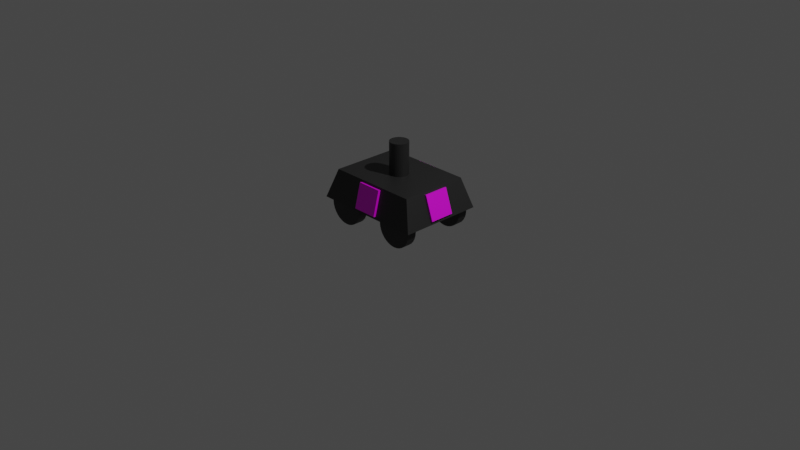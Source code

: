 # Source: blue_standard.blend  (saved by Blender 2.93.20; exported with 4.5.12 LTS)
import bpy
from mathutils import Matrix  # noqa: F401  (used for matrix-valued properties, if any)

bpy.ops.wm.read_factory_settings(use_empty=True)
scene = bpy.context.scene
scene.name = 'Scene'

# ---- collections
col_collection = bpy.data.collections.new('Collection'); scene.collection.children.link(col_collection)

# ---- images (referenced by path relative to the original .blend; pixels are not part of the script)
import os
ASSET_DIR = os.environ.get("B2B_ASSET_DIR", "")  # directory of the original .blend (textures are referenced by path, not embedded)
HERE = os.path.dirname(os.path.abspath(__file__))  # packed textures are extracted next to this script under _unpacked/

def load_image(name, relpath, width, height, colorspace="sRGB"):
    """Load a texture the original file referenced (path relative to the .blend, or extracted next to this script)."""
    p = next((c for c in (os.path.join(HERE, relpath), os.path.join(ASSET_DIR, relpath)) if relpath and os.path.exists(c)), "")
    if p:
        img = bpy.data.images.load(p, check_existing=True)
        img.name = name
    else:  # same state as the original file: an image datablock whose file is absent (Cycles renders it pink)
        img = bpy.data.images.new(name, width, height)
        img.source = "FILE"
        img.filepath = "//" + (relpath or name)
    img.colorspace_settings.name = colorspace
    return img
img_plate_blue_png = load_image('plate_blue.png', 'plate_blue.png', 1024, 1024, 'sRGB')

# ---- materials (node trees are filled in below, after node groups)
mat_gray = bpy.data.materials.new('Gray')
mat_gray.use_transparent_shadow = False
mat_number = bpy.data.materials.new('number')
mat_number.use_transparent_shadow = False
mat_number_001 = bpy.data.materials.new('number.001')
mat_number_001.use_transparent_shadow = False
mat_number_002 = bpy.data.materials.new('number.002')
mat_number_002.use_transparent_shadow = False
mat_number_003 = bpy.data.materials.new('number.003')
mat_number_003.use_transparent_shadow = False

# ---- material node trees
mat_gray.use_nodes = True; mat_gray.node_tree.nodes.clear()
_N = mat_gray.node_tree.nodes; _L = mat_gray.node_tree.links
n0 = _N.new('ShaderNodeBsdfPrincipled'); n0.name = 'Principled BSDF'; n0.location = (10, 300)
n0.distribution = 'GGX'
n0.subsurface_method = 'BURLEY'
n0.inputs[0].default_value = (0.018, 0.018, 0.018, 1.0)
n0.inputs[3].default_value = 1.45
n0.inputs[27].default_value = (0.0, 0.0, 0.0, 1.0)
n0.inputs[28].default_value = 1.0
n1 = _N.new('ShaderNodeOutputMaterial'); n1.name = 'Material Output'; n1.location = (300, 300)
_L.new(n0.outputs[0], n1.inputs[0])
n1.is_active_output = True
mat_number.use_nodes = True; mat_number.node_tree.nodes.clear()
_N = mat_number.node_tree.nodes; _L = mat_number.node_tree.links
n0 = _N.new('ShaderNodeOutputMaterial'); n0.name = 'Material Output'; n0.location = (300, 300)
n1 = _N.new('ShaderNodeBsdfPrincipled'); n1.name = 'Principled BSDF'; n1.location = (10, 300)
n1.distribution = 'GGX'
n1.subsurface_method = 'BURLEY'
n1.inputs[3].default_value = 1.45
n1.inputs[27].default_value = (0.0, 0.0, 0.0, 1.0)
n1.inputs[28].default_value = 1.0
n2 = _N.new('ShaderNodeTexImage'); n2.name = 'Image Texture'; n2.location = (-280, 280)
n2.image = img_plate_blue_png
_L.new(n1.outputs[0], n0.inputs[0])
_L.new(n2.outputs[0], n1.inputs[0])
n0.is_active_output = True
mat_number_001.use_nodes = True; mat_number_001.node_tree.nodes.clear()
_N = mat_number_001.node_tree.nodes; _L = mat_number_001.node_tree.links
n0 = _N.new('ShaderNodeOutputMaterial'); n0.name = 'Material Output'; n0.location = (300, 300)
n1 = _N.new('ShaderNodeBsdfPrincipled'); n1.name = 'Principled BSDF'; n1.location = (10, 300)
n1.distribution = 'GGX'
n1.subsurface_method = 'BURLEY'
n1.inputs[3].default_value = 1.45
n1.inputs[27].default_value = (0.0, 0.0, 0.0, 1.0)
n1.inputs[28].default_value = 1.0
n2 = _N.new('ShaderNodeTexImage'); n2.name = 'Image Texture'; n2.location = (-280, 280)
n2.image = img_plate_blue_png
_L.new(n1.outputs[0], n0.inputs[0])
_L.new(n2.outputs[0], n1.inputs[0])
n0.is_active_output = True
mat_number_002.use_nodes = True; mat_number_002.node_tree.nodes.clear()
_N = mat_number_002.node_tree.nodes; _L = mat_number_002.node_tree.links
n0 = _N.new('ShaderNodeOutputMaterial'); n0.name = 'Material Output'; n0.location = (300, 300)
n1 = _N.new('ShaderNodeBsdfPrincipled'); n1.name = 'Principled BSDF'; n1.location = (10, 300)
n1.distribution = 'GGX'
n1.subsurface_method = 'BURLEY'
n1.inputs[3].default_value = 1.45
n1.inputs[27].default_value = (0.0, 0.0, 0.0, 1.0)
n1.inputs[28].default_value = 1.0
n2 = _N.new('ShaderNodeTexImage'); n2.name = 'Image Texture'; n2.location = (-280, 280)
n2.image = img_plate_blue_png
_L.new(n1.outputs[0], n0.inputs[0])
_L.new(n2.outputs[0], n1.inputs[0])
n0.is_active_output = True
mat_number_003.use_nodes = True; mat_number_003.node_tree.nodes.clear()
_N = mat_number_003.node_tree.nodes; _L = mat_number_003.node_tree.links
n0 = _N.new('ShaderNodeOutputMaterial'); n0.name = 'Material Output'; n0.location = (300, 300)
n1 = _N.new('ShaderNodeBsdfPrincipled'); n1.name = 'Principled BSDF'; n1.location = (10, 300)
n1.distribution = 'GGX'
n1.subsurface_method = 'BURLEY'
n1.inputs[3].default_value = 1.45
n1.inputs[27].default_value = (0.0, 0.0, 0.0, 1.0)
n1.inputs[28].default_value = 1.0
n2 = _N.new('ShaderNodeTexImage'); n2.name = 'Image Texture'; n2.location = (-280, 280)
n2.image = img_plate_blue_png
_L.new(n1.outputs[0], n0.inputs[0])
_L.new(n2.outputs[0], n1.inputs[0])
n0.is_active_output = True

# ---- world
world_world = bpy.data.worlds.new('World'); scene.world = world_world
world_world.use_nodes = True; world_world.node_tree.nodes.clear()
_N = world_world.node_tree.nodes; _L = world_world.node_tree.links
n0 = _N.new('ShaderNodeOutputWorld'); n0.name = 'World Output'; n0.location = (300, 300)
n1 = _N.new('ShaderNodeBackground'); n1.name = 'Background'; n1.location = (10, 300)
n1.inputs[0].default_value = (0.05088, 0.05088, 0.05088, 1.0)
_L.new(n1.outputs[0], n0.inputs[0])
n0.is_active_output = True
world_world.color = (0.05088, 0.05088, 0.05088)
world_world.use_sun_shadow = False
world_world.sun_shadow_jitter_overblur = 0.0

# ---- cameras
cam_camera = bpy.data.cameras.new('Camera')
cam_camera.clip_end = 100.0
cam_camera.ortho_scale = 7.314

# ---- lights
light_light = bpy.data.lights.new('Light', 'POINT')
light_light.transmission_factor = 0.0
light_light.energy = 1000.0
light_light.shadow_soft_size = 0.1
light_light.shadow_maximum_resolution = 0.006
light_light.use_absolute_resolution = True

# ---- meshes
me_cube_001 = bpy.data.meshes.new('Cube.001')
me_cube_001.from_pydata([(-1.0, -1.0, -1.0), (-0.8205, -0.8205, -0.3187), (-1.0, 1.0, -1.0), (-0.8205, 0.8205, -0.3187), (1.0, -1.0, -1.0), (0.8205, -0.8205, -0.3187), (1.0, 1.0, -1.0), (0.8205, 0.8205, -0.3187)], [], [(0, 1, 3, 2), (2, 3, 7, 6), (6, 7, 5, 4), (4, 5, 1, 0), (2, 6, 4, 0), (7, 3, 1, 5)])
_uv = me_cube_001.uv_layers.new(name='UVMap')
_uv.uv.foreach_set('vector', [0.375, 0.0, 0.625, 0.0, 0.625, 0.25, 0.375, 0.25, 0.375, 0.25, 0.625, 0.25, 0.625, 0.5, 0.375, 0.5, 0.375, 0.5, 0.625, 0.5, 0.625, 0.75, 0.375, 0.75, 0.375, 0.75, 0.625, 0.75, 0.625, 1.0, 0.375, 1.0, 0.125, 0.5, 0.375, 0.5, 0.375, 0.75, 0.125, 0.75, 0.625, 0.5, 0.875, 0.5, 0.875, 0.75, 0.625, 0.75])
me_cube_001.materials.append(mat_gray)
me_cube_001.use_remesh_fix_poles = True
me_cube_001.use_remesh_preserve_attributes = False
me_cube_001.use_mirror_vertex_groups = False
me_cube_001.update()
me_cylinder_001 = bpy.data.meshes.new('Cylinder.001')
me_cylinder_001.from_pydata([(0.0, 1.0, -1.0), (0.0, 1.0, 1.0), (0.1951, 0.9808, -1.0), (0.1951, 0.9808, 1.0), (0.3827, 0.9239, -1.0), (0.3827, 0.9239, 1.0), (0.5556, 0.8315, -1.0), (0.5556, 0.8315, 1.0), (0.7071, 0.7071, -1.0), (0.7071, 0.7071, 1.0), (0.8315, 0.5556, -1.0), (0.8315, 0.5556, 1.0), (0.9239, 0.3827, -1.0), (0.9239, 0.3827, 1.0), (0.9808, 0.1951, -1.0), (0.9808, 0.1951, 1.0), (1.0, 7.55e-08, -1.0), (1.0, 7.55e-08, 1.0), (0.9808, -0.1951, -1.0), (0.9808, -0.1951, 1.0), (0.9239, -0.3827, -1.0), (0.9239, -0.3827, 1.0), (0.8315, -0.5556, -1.0), (0.8315, -0.5556, 1.0), (0.7071, -0.7071, -1.0), (0.7071, -0.7071, 1.0), (0.5556, -0.8315, -1.0), (0.5556, -0.8315, 1.0), (0.3827, -0.9239, -1.0), (0.3827, -0.9239, 1.0), (0.1951, -0.9808, -1.0), (0.1951, -0.9808, 1.0), (-3.258e-07, -1.0, -1.0), (-3.258e-07, -1.0, 1.0), (-0.1951, -0.9808, -1.0), (-0.1951, -0.9808, 1.0), (-0.3827, -0.9239, -1.0), (-0.3827, -0.9239, 1.0), (-0.5556, -0.8315, -1.0), (-0.5556, -0.8315, 1.0), (-0.7071, -0.7071, -1.0), (-0.7071, -0.7071, 1.0), (-0.8315, -0.5556, -1.0), (-0.8315, -0.5556, 1.0), (-0.9239, -0.3827, -1.0), (-0.9239, -0.3827, 1.0), (-0.9808, -0.1951, -1.0), (-0.9808, -0.1951, 1.0), (-1.0, 9.656e-07, -1.0), (-1.0, 9.656e-07, 1.0), (-0.9808, 0.1951, -1.0), (-0.9808, 0.1951, 1.0), (-0.9239, 0.3827, -1.0), (-0.9239, 0.3827, 1.0), (-0.8315, 0.5556, -1.0), (-0.8315, 0.5556, 1.0), (-0.7071, 0.7071, -1.0), (-0.7071, 0.7071, 1.0), (-0.5556, 0.8315, -1.0), (-0.5556, 0.8315, 1.0), (-0.3827, 0.9239, -1.0), (-0.3827, 0.9239, 1.0), (-0.1951, 0.9808, -1.0), (-0.1951, 0.9808, 1.0)], [], [(0, 1, 3, 2), (2, 3, 5, 4), (4, 5, 7, 6), (6, 7, 9, 8), (8, 9, 11, 10), (10, 11, 13, 12), (12, 13, 15, 14), (14, 15, 17, 16), (16, 17, 19, 18), (18, 19, 21, 20), (20, 21, 23, 22), (22, 23, 25, 24), (24, 25, 27, 26), (26, 27, 29, 28), (28, 29, 31, 30), (30, 31, 33, 32), (32, 33, 35, 34), (34, 35, 37, 36), (36, 37, 39, 38), (38, 39, 41, 40), (40, 41, 43, 42), (42, 43, 45, 44), (44, 45, 47, 46), (46, 47, 49, 48), (48, 49, 51, 50), (50, 51, 53, 52), (52, 53, 55, 54), (54, 55, 57, 56), (56, 57, 59, 58), (58, 59, 61, 60), (3, 1, 63, 61, 59, 57, 55, 53, 51, 49, 47, 45, 43, 41, 39, 37, 35, 33, 31, 29, 27, 25, 23, 21, 19, 17, 15, 13, 11, 9, 7, 5), (60, 61, 63, 62), (62, 63, 1, 0), (0, 2, 4, 6, 8, 10, 12, 14, 16, 18, 20, 22, 24, 26, 28, 30, 32, 34, 36, 38, 40, 42, 44, 46, 48, 50, 52, 54, 56, 58, 60, 62)])
_uv = me_cylinder_001.uv_layers.new(name='UVMap')
_uv.uv.foreach_set('vector', [1.0, 0.5, 1.0, 1.0, 0.9688, 1.0, 0.9688, 0.5, 0.9688, 0.5, 0.9688, 1.0, 0.9375, 1.0, 0.9375, 0.5, 0.9375, 0.5, 0.9375, 1.0, 0.9062, 1.0, 0.9062, 0.5, 0.9062, 0.5, 0.9062, 1.0, 0.875, 1.0, 0.875, 0.5, 0.875, 0.5, 0.875, 1.0, 0.8438, 1.0, 0.8438, 0.5, 0.8438, 0.5, 0.8438, 1.0, 0.8125, 1.0, 0.8125, 0.5, 0.8125, 0.5, 0.8125, 1.0, 0.7812, 1.0, 0.7812, 0.5, 0.7812, 0.5, 0.7812, 1.0, 0.75, 1.0, 0.75, 0.5, 0.75, 0.5, 0.75, 1.0, 0.7188, 1.0, 0.7188, 0.5, 0.7188, 0.5, 0.7188, 1.0, 0.6875, 1.0, 0.6875, 0.5, 0.6875, 0.5, 0.6875, 1.0, 0.6562, 1.0, 0.6562, 0.5, 0.6562, 0.5, 0.6562, 1.0, 0.625, 1.0, 0.625, 0.5, 0.625, 0.5, 0.625, 1.0, 0.5938, 1.0, 0.5938, 0.5, 0.5938, 0.5, 0.5938, 1.0, 0.5625, 1.0, 0.5625, 0.5, 0.5625, 0.5, 0.5625, 1.0, 0.5312, 1.0, 0.5312, 0.5, 0.5312, 0.5, 0.5312, 1.0, 0.5, 1.0, 0.5, 0.5, 0.5, 0.5, 0.5, 1.0, 0.4688, 1.0, 0.4688, 0.5, 0.4688, 0.5, 0.4688, 1.0, 0.4375, 1.0, 0.4375, 0.5, 0.4375, 0.5, 0.4375, 1.0, 0.4062, 1.0, 0.4062, 0.5, 0.4062, 0.5, 0.4062, 1.0, 0.375, 1.0, 0.375, 0.5, 0.375, 0.5, 0.375, 1.0, 0.3438, 1.0, 0.3438, 0.5, 0.3438, 0.5, 0.3438, 1.0, 0.3125, 1.0, 0.3125, 0.5, 0.3125, 0.5, 0.3125, 1.0, 0.2812, 1.0, 0.2812, 0.5, 0.2812, 0.5, 0.2812, 1.0, 0.25, 1.0, 0.25, 0.5, 0.25, 0.5, 0.25, 1.0, 0.2188, 1.0, 0.2188, 0.5, 0.2188, 0.5, 0.2188, 1.0, 0.1875, 1.0, 0.1875, 0.5, 0.1875, 0.5, 0.1875, 1.0, 0.1562, 1.0, 0.1562, 0.5, 0.1562, 0.5, 0.1562, 1.0, 0.125, 1.0, 0.125, 0.5, 0.125, 0.5, 0.125, 1.0, 0.09375, 1.0, 0.09375, 0.5, 0.09375, 0.5, 0.09375, 1.0, 0.0625, 1.0, 0.0625, 0.5, 0.2968, 0.4854, 0.25, 0.49, 0.2032, 0.4854, 0.1582, 0.4717, 0.1167, 0.4496, 0.08029, 0.4197, 0.05045, 0.3833, 0.02827, 0.3418, 0.01461, 0.2968, 0.01, 0.25, 0.01461, 0.2032, 0.02827, 0.1582, 0.05045, 0.1167, 0.08029, 0.08029, 0.1167, 0.05045, 0.1582, 0.02827, 0.2032, 0.01461, 0.25, 0.01, 0.2968, 0.01461, 0.3418, 0.02827, 0.3833, 0.05045, 0.4197, 0.08029, 0.4496, 0.1167, 0.4717, 0.1582, 0.4854, 0.2032, 0.49, 0.25, 0.4854, 0.2968, 0.4717, 0.3418, 0.4496, 0.3833, 0.4197, 0.4197, 0.3833, 0.4496, 0.3418, 0.4717, 0.0625, 0.5, 0.0625, 1.0, 0.03125, 1.0, 0.03125, 0.5, 0.03125, 0.5, 0.03125, 1.0, 0.0, 1.0, 0.0, 0.5, 0.75, 0.49, 0.7968, 0.4854, 0.8418, 0.4717, 0.8833, 0.4496, 0.9197, 0.4197, 0.9496, 0.3833, 0.9717, 0.3418, 0.9854, 0.2968, 0.99, 0.25, 0.9854, 0.2032, 0.9717, 0.1582, 0.9496, 0.1167, 0.9197, 0.08029, 0.8833, 0.05045, 0.8418, 0.02827, 0.7968, 0.01461, 0.75, 0.01, 0.7032, 0.01461, 0.6582, 0.02827, 0.6167, 0.05045, 0.5803, 0.08029, 0.5504, 0.1167, 0.5283, 0.1582, 0.5146, 0.2032, 0.51, 0.25, 0.5146, 0.2968, 0.5283, 0.3418, 0.5504, 0.3833, 0.5803, 0.4197, 0.6167, 0.4496, 0.6582, 0.4717, 0.7032, 0.4854])
me_cylinder_001.materials.append(mat_gray)
me_cylinder_001.use_remesh_fix_poles = True
me_cylinder_001.use_remesh_preserve_attributes = False
me_cylinder_001.use_mirror_vertex_groups = False
me_cylinder_001.update()
me_cylinder_002 = bpy.data.meshes.new('Cylinder.002')
me_cylinder_002.from_pydata([(0.0, 1.0, -1.0), (0.0, 1.0, 1.0), (0.1951, 0.9808, -1.0), (0.1951, 0.9808, 1.0), (0.3827, 0.9239, -1.0), (0.3827, 0.9239, 1.0), (0.5556, 0.8315, -1.0), (0.5556, 0.8315, 1.0), (0.7071, 0.7071, -1.0), (0.7071, 0.7071, 1.0), (0.8315, 0.5556, -1.0), (0.8315, 0.5556, 1.0), (0.9239, 0.3827, -1.0), (0.9239, 0.3827, 1.0), (0.9808, 0.1951, -1.0), (0.9808, 0.1951, 1.0), (1.0, 7.55e-08, -1.0), (1.0, 7.55e-08, 1.0), (0.9808, -0.1951, -1.0), (0.9808, -0.1951, 1.0), (0.9239, -0.3827, -1.0), (0.9239, -0.3827, 1.0), (0.8315, -0.5556, -1.0), (0.8315, -0.5556, 1.0), (0.7071, -0.7071, -1.0), (0.7071, -0.7071, 1.0), (0.5556, -0.8315, -1.0), (0.5556, -0.8315, 1.0), (0.3827, -0.9239, -1.0), (0.3827, -0.9239, 1.0), (0.1951, -0.9808, -1.0), (0.1951, -0.9808, 1.0), (-3.258e-07, -1.0, -1.0), (-3.258e-07, -1.0, 1.0), (-0.1951, -0.9808, -1.0), (-0.1951, -0.9808, 1.0), (-0.3827, -0.9239, -1.0), (-0.3827, -0.9239, 1.0), (-0.5556, -0.8315, -1.0), (-0.5556, -0.8315, 1.0), (-0.7071, -0.7071, -1.0), (-0.7071, -0.7071, 1.0), (-0.8315, -0.5556, -1.0), (-0.8315, -0.5556, 1.0), (-0.9239, -0.3827, -1.0), (-0.9239, -0.3827, 1.0), (-0.9808, -0.1951, -1.0), (-0.9808, -0.1951, 1.0), (-1.0, 9.656e-07, -1.0), (-1.0, 9.656e-07, 1.0), (-0.9808, 0.1951, -1.0), (-0.9808, 0.1951, 1.0), (-0.9239, 0.3827, -1.0), (-0.9239, 0.3827, 1.0), (-0.8315, 0.5556, -1.0), (-0.8315, 0.5556, 1.0), (-0.7071, 0.7071, -1.0), (-0.7071, 0.7071, 1.0), (-0.5556, 0.8315, -1.0), (-0.5556, 0.8315, 1.0), (-0.3827, 0.9239, -1.0), (-0.3827, 0.9239, 1.0), (-0.1951, 0.9808, -1.0), (-0.1951, 0.9808, 1.0)], [], [(0, 1, 3, 2), (2, 3, 5, 4), (4, 5, 7, 6), (6, 7, 9, 8), (8, 9, 11, 10), (10, 11, 13, 12), (12, 13, 15, 14), (14, 15, 17, 16), (16, 17, 19, 18), (18, 19, 21, 20), (20, 21, 23, 22), (22, 23, 25, 24), (24, 25, 27, 26), (26, 27, 29, 28), (28, 29, 31, 30), (30, 31, 33, 32), (32, 33, 35, 34), (34, 35, 37, 36), (36, 37, 39, 38), (38, 39, 41, 40), (40, 41, 43, 42), (42, 43, 45, 44), (44, 45, 47, 46), (46, 47, 49, 48), (48, 49, 51, 50), (50, 51, 53, 52), (52, 53, 55, 54), (54, 55, 57, 56), (56, 57, 59, 58), (58, 59, 61, 60), (3, 1, 63, 61, 59, 57, 55, 53, 51, 49, 47, 45, 43, 41, 39, 37, 35, 33, 31, 29, 27, 25, 23, 21, 19, 17, 15, 13, 11, 9, 7, 5), (60, 61, 63, 62), (62, 63, 1, 0), (0, 2, 4, 6, 8, 10, 12, 14, 16, 18, 20, 22, 24, 26, 28, 30, 32, 34, 36, 38, 40, 42, 44, 46, 48, 50, 52, 54, 56, 58, 60, 62)])
_uv = me_cylinder_002.uv_layers.new(name='UVMap')
_uv.uv.foreach_set('vector', [1.0, 0.5, 1.0, 1.0, 0.9688, 1.0, 0.9688, 0.5, 0.9688, 0.5, 0.9688, 1.0, 0.9375, 1.0, 0.9375, 0.5, 0.9375, 0.5, 0.9375, 1.0, 0.9062, 1.0, 0.9062, 0.5, 0.9062, 0.5, 0.9062, 1.0, 0.875, 1.0, 0.875, 0.5, 0.875, 0.5, 0.875, 1.0, 0.8438, 1.0, 0.8438, 0.5, 0.8438, 0.5, 0.8438, 1.0, 0.8125, 1.0, 0.8125, 0.5, 0.8125, 0.5, 0.8125, 1.0, 0.7812, 1.0, 0.7812, 0.5, 0.7812, 0.5, 0.7812, 1.0, 0.75, 1.0, 0.75, 0.5, 0.75, 0.5, 0.75, 1.0, 0.7188, 1.0, 0.7188, 0.5, 0.7188, 0.5, 0.7188, 1.0, 0.6875, 1.0, 0.6875, 0.5, 0.6875, 0.5, 0.6875, 1.0, 0.6562, 1.0, 0.6562, 0.5, 0.6562, 0.5, 0.6562, 1.0, 0.625, 1.0, 0.625, 0.5, 0.625, 0.5, 0.625, 1.0, 0.5938, 1.0, 0.5938, 0.5, 0.5938, 0.5, 0.5938, 1.0, 0.5625, 1.0, 0.5625, 0.5, 0.5625, 0.5, 0.5625, 1.0, 0.5312, 1.0, 0.5312, 0.5, 0.5312, 0.5, 0.5312, 1.0, 0.5, 1.0, 0.5, 0.5, 0.5, 0.5, 0.5, 1.0, 0.4688, 1.0, 0.4688, 0.5, 0.4688, 0.5, 0.4688, 1.0, 0.4375, 1.0, 0.4375, 0.5, 0.4375, 0.5, 0.4375, 1.0, 0.4062, 1.0, 0.4062, 0.5, 0.4062, 0.5, 0.4062, 1.0, 0.375, 1.0, 0.375, 0.5, 0.375, 0.5, 0.375, 1.0, 0.3438, 1.0, 0.3438, 0.5, 0.3438, 0.5, 0.3438, 1.0, 0.3125, 1.0, 0.3125, 0.5, 0.3125, 0.5, 0.3125, 1.0, 0.2812, 1.0, 0.2812, 0.5, 0.2812, 0.5, 0.2812, 1.0, 0.25, 1.0, 0.25, 0.5, 0.25, 0.5, 0.25, 1.0, 0.2188, 1.0, 0.2188, 0.5, 0.2188, 0.5, 0.2188, 1.0, 0.1875, 1.0, 0.1875, 0.5, 0.1875, 0.5, 0.1875, 1.0, 0.1562, 1.0, 0.1562, 0.5, 0.1562, 0.5, 0.1562, 1.0, 0.125, 1.0, 0.125, 0.5, 0.125, 0.5, 0.125, 1.0, 0.09375, 1.0, 0.09375, 0.5, 0.09375, 0.5, 0.09375, 1.0, 0.0625, 1.0, 0.0625, 0.5, 0.2968, 0.4854, 0.25, 0.49, 0.2032, 0.4854, 0.1582, 0.4717, 0.1167, 0.4496, 0.08029, 0.4197, 0.05045, 0.3833, 0.02827, 0.3418, 0.01461, 0.2968, 0.01, 0.25, 0.01461, 0.2032, 0.02827, 0.1582, 0.05045, 0.1167, 0.08029, 0.08029, 0.1167, 0.05045, 0.1582, 0.02827, 0.2032, 0.01461, 0.25, 0.01, 0.2968, 0.01461, 0.3418, 0.02827, 0.3833, 0.05045, 0.4197, 0.08029, 0.4496, 0.1167, 0.4717, 0.1582, 0.4854, 0.2032, 0.49, 0.25, 0.4854, 0.2968, 0.4717, 0.3418, 0.4496, 0.3833, 0.4197, 0.4197, 0.3833, 0.4496, 0.3418, 0.4717, 0.0625, 0.5, 0.0625, 1.0, 0.03125, 1.0, 0.03125, 0.5, 0.03125, 0.5, 0.03125, 1.0, 0.0, 1.0, 0.0, 0.5, 0.75, 0.49, 0.7968, 0.4854, 0.8418, 0.4717, 0.8833, 0.4496, 0.9197, 0.4197, 0.9496, 0.3833, 0.9717, 0.3418, 0.9854, 0.2968, 0.99, 0.25, 0.9854, 0.2032, 0.9717, 0.1582, 0.9496, 0.1167, 0.9197, 0.08029, 0.8833, 0.05045, 0.8418, 0.02827, 0.7968, 0.01461, 0.75, 0.01, 0.7032, 0.01461, 0.6582, 0.02827, 0.6167, 0.05045, 0.5803, 0.08029, 0.5504, 0.1167, 0.5283, 0.1582, 0.5146, 0.2032, 0.51, 0.25, 0.5146, 0.2968, 0.5283, 0.3418, 0.5504, 0.3833, 0.5803, 0.4197, 0.6167, 0.4496, 0.6582, 0.4717, 0.7032, 0.4854])
me_cylinder_002.materials.append(mat_gray)
me_cylinder_002.use_remesh_fix_poles = True
me_cylinder_002.use_remesh_preserve_attributes = False
me_cylinder_002.use_mirror_vertex_groups = False
me_cylinder_002.update()
me_cylinder_004 = bpy.data.meshes.new('Cylinder.004')
me_cylinder_004.from_pydata([(0.0, 1.0, -1.0), (0.0, 1.0, 1.0), (0.1951, 0.9808, -1.0), (0.1951, 0.9808, 1.0), (0.3827, 0.9239, -1.0), (0.3827, 0.9239, 1.0), (0.5556, 0.8315, -1.0), (0.5556, 0.8315, 1.0), (0.7071, 0.7071, -1.0), (0.7071, 0.7071, 1.0), (0.8315, 0.5556, -1.0), (0.8315, 0.5556, 1.0), (0.9239, 0.3827, -1.0), (0.9239, 0.3827, 1.0), (0.9808, 0.1951, -1.0), (0.9808, 0.1951, 1.0), (1.0, 7.55e-08, -1.0), (1.0, 7.55e-08, 1.0), (0.9808, -0.1951, -1.0), (0.9808, -0.1951, 1.0), (0.9239, -0.3827, -1.0), (0.9239, -0.3827, 1.0), (0.8315, -0.5556, -1.0), (0.8315, -0.5556, 1.0), (0.7071, -0.7071, -1.0), (0.7071, -0.7071, 1.0), (0.5556, -0.8315, -1.0), (0.5556, -0.8315, 1.0), (0.3827, -0.9239, -1.0), (0.3827, -0.9239, 1.0), (0.1951, -0.9808, -1.0), (0.1951, -0.9808, 1.0), (-3.258e-07, -1.0, -1.0), (-3.258e-07, -1.0, 1.0), (-0.1951, -0.9808, -1.0), (-0.1951, -0.9808, 1.0), (-0.3827, -0.9239, -1.0), (-0.3827, -0.9239, 1.0), (-0.5556, -0.8315, -1.0), (-0.5556, -0.8315, 1.0), (-0.7071, -0.7071, -1.0), (-0.7071, -0.7071, 1.0), (-0.8315, -0.5556, -1.0), (-0.8315, -0.5556, 1.0), (-0.9239, -0.3827, -1.0), (-0.9239, -0.3827, 1.0), (-0.9808, -0.1951, -1.0), (-0.9808, -0.1951, 1.0), (-1.0, 9.656e-07, -1.0), (-1.0, 9.656e-07, 1.0), (-0.9808, 0.1951, -1.0), (-0.9808, 0.1951, 1.0), (-0.9239, 0.3827, -1.0), (-0.9239, 0.3827, 1.0), (-0.8315, 0.5556, -1.0), (-0.8315, 0.5556, 1.0), (-0.7071, 0.7071, -1.0), (-0.7071, 0.7071, 1.0), (-0.5556, 0.8315, -1.0), (-0.5556, 0.8315, 1.0), (-0.3827, 0.9239, -1.0), (-0.3827, 0.9239, 1.0), (-0.1951, 0.9808, -1.0), (-0.1951, 0.9808, 1.0)], [], [(0, 1, 3, 2), (2, 3, 5, 4), (4, 5, 7, 6), (6, 7, 9, 8), (8, 9, 11, 10), (10, 11, 13, 12), (12, 13, 15, 14), (14, 15, 17, 16), (16, 17, 19, 18), (18, 19, 21, 20), (20, 21, 23, 22), (22, 23, 25, 24), (24, 25, 27, 26), (26, 27, 29, 28), (28, 29, 31, 30), (30, 31, 33, 32), (32, 33, 35, 34), (34, 35, 37, 36), (36, 37, 39, 38), (38, 39, 41, 40), (40, 41, 43, 42), (42, 43, 45, 44), (44, 45, 47, 46), (46, 47, 49, 48), (48, 49, 51, 50), (50, 51, 53, 52), (52, 53, 55, 54), (54, 55, 57, 56), (56, 57, 59, 58), (58, 59, 61, 60), (3, 1, 63, 61, 59, 57, 55, 53, 51, 49, 47, 45, 43, 41, 39, 37, 35, 33, 31, 29, 27, 25, 23, 21, 19, 17, 15, 13, 11, 9, 7, 5), (60, 61, 63, 62), (62, 63, 1, 0), (0, 2, 4, 6, 8, 10, 12, 14, 16, 18, 20, 22, 24, 26, 28, 30, 32, 34, 36, 38, 40, 42, 44, 46, 48, 50, 52, 54, 56, 58, 60, 62)])
_uv = me_cylinder_004.uv_layers.new(name='UVMap')
_uv.uv.foreach_set('vector', [1.0, 0.5, 1.0, 1.0, 0.9688, 1.0, 0.9688, 0.5, 0.9688, 0.5, 0.9688, 1.0, 0.9375, 1.0, 0.9375, 0.5, 0.9375, 0.5, 0.9375, 1.0, 0.9062, 1.0, 0.9062, 0.5, 0.9062, 0.5, 0.9062, 1.0, 0.875, 1.0, 0.875, 0.5, 0.875, 0.5, 0.875, 1.0, 0.8438, 1.0, 0.8438, 0.5, 0.8438, 0.5, 0.8438, 1.0, 0.8125, 1.0, 0.8125, 0.5, 0.8125, 0.5, 0.8125, 1.0, 0.7812, 1.0, 0.7812, 0.5, 0.7812, 0.5, 0.7812, 1.0, 0.75, 1.0, 0.75, 0.5, 0.75, 0.5, 0.75, 1.0, 0.7188, 1.0, 0.7188, 0.5, 0.7188, 0.5, 0.7188, 1.0, 0.6875, 1.0, 0.6875, 0.5, 0.6875, 0.5, 0.6875, 1.0, 0.6562, 1.0, 0.6562, 0.5, 0.6562, 0.5, 0.6562, 1.0, 0.625, 1.0, 0.625, 0.5, 0.625, 0.5, 0.625, 1.0, 0.5938, 1.0, 0.5938, 0.5, 0.5938, 0.5, 0.5938, 1.0, 0.5625, 1.0, 0.5625, 0.5, 0.5625, 0.5, 0.5625, 1.0, 0.5312, 1.0, 0.5312, 0.5, 0.5312, 0.5, 0.5312, 1.0, 0.5, 1.0, 0.5, 0.5, 0.5, 0.5, 0.5, 1.0, 0.4688, 1.0, 0.4688, 0.5, 0.4688, 0.5, 0.4688, 1.0, 0.4375, 1.0, 0.4375, 0.5, 0.4375, 0.5, 0.4375, 1.0, 0.4062, 1.0, 0.4062, 0.5, 0.4062, 0.5, 0.4062, 1.0, 0.375, 1.0, 0.375, 0.5, 0.375, 0.5, 0.375, 1.0, 0.3438, 1.0, 0.3438, 0.5, 0.3438, 0.5, 0.3438, 1.0, 0.3125, 1.0, 0.3125, 0.5, 0.3125, 0.5, 0.3125, 1.0, 0.2812, 1.0, 0.2812, 0.5, 0.2812, 0.5, 0.2812, 1.0, 0.25, 1.0, 0.25, 0.5, 0.25, 0.5, 0.25, 1.0, 0.2188, 1.0, 0.2188, 0.5, 0.2188, 0.5, 0.2188, 1.0, 0.1875, 1.0, 0.1875, 0.5, 0.1875, 0.5, 0.1875, 1.0, 0.1562, 1.0, 0.1562, 0.5, 0.1562, 0.5, 0.1562, 1.0, 0.125, 1.0, 0.125, 0.5, 0.125, 0.5, 0.125, 1.0, 0.09375, 1.0, 0.09375, 0.5, 0.09375, 0.5, 0.09375, 1.0, 0.0625, 1.0, 0.0625, 0.5, 0.2968, 0.4854, 0.25, 0.49, 0.2032, 0.4854, 0.1582, 0.4717, 0.1167, 0.4496, 0.08029, 0.4197, 0.05045, 0.3833, 0.02827, 0.3418, 0.01461, 0.2968, 0.01, 0.25, 0.01461, 0.2032, 0.02827, 0.1582, 0.05045, 0.1167, 0.08029, 0.08029, 0.1167, 0.05045, 0.1582, 0.02827, 0.2032, 0.01461, 0.25, 0.01, 0.2968, 0.01461, 0.3418, 0.02827, 0.3833, 0.05045, 0.4197, 0.08029, 0.4496, 0.1167, 0.4717, 0.1582, 0.4854, 0.2032, 0.49, 0.25, 0.4854, 0.2968, 0.4717, 0.3418, 0.4496, 0.3833, 0.4197, 0.4197, 0.3833, 0.4496, 0.3418, 0.4717, 0.0625, 0.5, 0.0625, 1.0, 0.03125, 1.0, 0.03125, 0.5, 0.03125, 0.5, 0.03125, 1.0, 0.0, 1.0, 0.0, 0.5, 0.75, 0.49, 0.7968, 0.4854, 0.8418, 0.4717, 0.8833, 0.4496, 0.9197, 0.4197, 0.9496, 0.3833, 0.9717, 0.3418, 0.9854, 0.2968, 0.99, 0.25, 0.9854, 0.2032, 0.9717, 0.1582, 0.9496, 0.1167, 0.9197, 0.08029, 0.8833, 0.05045, 0.8418, 0.02827, 0.7968, 0.01461, 0.75, 0.01, 0.7032, 0.01461, 0.6582, 0.02827, 0.6167, 0.05045, 0.5803, 0.08029, 0.5504, 0.1167, 0.5283, 0.1582, 0.5146, 0.2032, 0.51, 0.25, 0.5146, 0.2968, 0.5283, 0.3418, 0.5504, 0.3833, 0.5803, 0.4197, 0.6167, 0.4496, 0.6582, 0.4717, 0.7032, 0.4854])
me_cylinder_004.materials.append(mat_gray)
me_cylinder_004.use_remesh_fix_poles = True
me_cylinder_004.use_remesh_preserve_attributes = False
me_cylinder_004.use_mirror_vertex_groups = False
me_cylinder_004.update()
me_cylinder_003 = bpy.data.meshes.new('Cylinder.003')
me_cylinder_003.from_pydata([(0.0, 1.0, -1.0), (0.0, 1.0, 1.0), (0.1951, 0.9808, -1.0), (0.1951, 0.9808, 1.0), (0.3827, 0.9239, -1.0), (0.3827, 0.9239, 1.0), (0.5556, 0.8315, -1.0), (0.5556, 0.8315, 1.0), (0.7071, 0.7071, -1.0), (0.7071, 0.7071, 1.0), (0.8315, 0.5556, -1.0), (0.8315, 0.5556, 1.0), (0.9239, 0.3827, -1.0), (0.9239, 0.3827, 1.0), (0.9808, 0.1951, -1.0), (0.9808, 0.1951, 1.0), (1.0, 7.55e-08, -1.0), (1.0, 7.55e-08, 1.0), (0.9808, -0.1951, -1.0), (0.9808, -0.1951, 1.0), (0.9239, -0.3827, -1.0), (0.9239, -0.3827, 1.0), (0.8315, -0.5556, -1.0), (0.8315, -0.5556, 1.0), (0.7071, -0.7071, -1.0), (0.7071, -0.7071, 1.0), (0.5556, -0.8315, -1.0), (0.5556, -0.8315, 1.0), (0.3827, -0.9239, -1.0), (0.3827, -0.9239, 1.0), (0.1951, -0.9808, -1.0), (0.1951, -0.9808, 1.0), (-3.258e-07, -1.0, -1.0), (-3.258e-07, -1.0, 1.0), (-0.1951, -0.9808, -1.0), (-0.1951, -0.9808, 1.0), (-0.3827, -0.9239, -1.0), (-0.3827, -0.9239, 1.0), (-0.5556, -0.8315, -1.0), (-0.5556, -0.8315, 1.0), (-0.7071, -0.7071, -1.0), (-0.7071, -0.7071, 1.0), (-0.8315, -0.5556, -1.0), (-0.8315, -0.5556, 1.0), (-0.9239, -0.3827, -1.0), (-0.9239, -0.3827, 1.0), (-0.9808, -0.1951, -1.0), (-0.9808, -0.1951, 1.0), (-1.0, 9.656e-07, -1.0), (-1.0, 9.656e-07, 1.0), (-0.9808, 0.1951, -1.0), (-0.9808, 0.1951, 1.0), (-0.9239, 0.3827, -1.0), (-0.9239, 0.3827, 1.0), (-0.8315, 0.5556, -1.0), (-0.8315, 0.5556, 1.0), (-0.7071, 0.7071, -1.0), (-0.7071, 0.7071, 1.0), (-0.5556, 0.8315, -1.0), (-0.5556, 0.8315, 1.0), (-0.3827, 0.9239, -1.0), (-0.3827, 0.9239, 1.0), (-0.1951, 0.9808, -1.0), (-0.1951, 0.9808, 1.0)], [], [(0, 1, 3, 2), (2, 3, 5, 4), (4, 5, 7, 6), (6, 7, 9, 8), (8, 9, 11, 10), (10, 11, 13, 12), (12, 13, 15, 14), (14, 15, 17, 16), (16, 17, 19, 18), (18, 19, 21, 20), (20, 21, 23, 22), (22, 23, 25, 24), (24, 25, 27, 26), (26, 27, 29, 28), (28, 29, 31, 30), (30, 31, 33, 32), (32, 33, 35, 34), (34, 35, 37, 36), (36, 37, 39, 38), (38, 39, 41, 40), (40, 41, 43, 42), (42, 43, 45, 44), (44, 45, 47, 46), (46, 47, 49, 48), (48, 49, 51, 50), (50, 51, 53, 52), (52, 53, 55, 54), (54, 55, 57, 56), (56, 57, 59, 58), (58, 59, 61, 60), (3, 1, 63, 61, 59, 57, 55, 53, 51, 49, 47, 45, 43, 41, 39, 37, 35, 33, 31, 29, 27, 25, 23, 21, 19, 17, 15, 13, 11, 9, 7, 5), (60, 61, 63, 62), (62, 63, 1, 0), (0, 2, 4, 6, 8, 10, 12, 14, 16, 18, 20, 22, 24, 26, 28, 30, 32, 34, 36, 38, 40, 42, 44, 46, 48, 50, 52, 54, 56, 58, 60, 62)])
_uv = me_cylinder_003.uv_layers.new(name='UVMap')
_uv.uv.foreach_set('vector', [1.0, 0.5, 1.0, 1.0, 0.9688, 1.0, 0.9688, 0.5, 0.9688, 0.5, 0.9688, 1.0, 0.9375, 1.0, 0.9375, 0.5, 0.9375, 0.5, 0.9375, 1.0, 0.9062, 1.0, 0.9062, 0.5, 0.9062, 0.5, 0.9062, 1.0, 0.875, 1.0, 0.875, 0.5, 0.875, 0.5, 0.875, 1.0, 0.8438, 1.0, 0.8438, 0.5, 0.8438, 0.5, 0.8438, 1.0, 0.8125, 1.0, 0.8125, 0.5, 0.8125, 0.5, 0.8125, 1.0, 0.7812, 1.0, 0.7812, 0.5, 0.7812, 0.5, 0.7812, 1.0, 0.75, 1.0, 0.75, 0.5, 0.75, 0.5, 0.75, 1.0, 0.7188, 1.0, 0.7188, 0.5, 0.7188, 0.5, 0.7188, 1.0, 0.6875, 1.0, 0.6875, 0.5, 0.6875, 0.5, 0.6875, 1.0, 0.6562, 1.0, 0.6562, 0.5, 0.6562, 0.5, 0.6562, 1.0, 0.625, 1.0, 0.625, 0.5, 0.625, 0.5, 0.625, 1.0, 0.5938, 1.0, 0.5938, 0.5, 0.5938, 0.5, 0.5938, 1.0, 0.5625, 1.0, 0.5625, 0.5, 0.5625, 0.5, 0.5625, 1.0, 0.5312, 1.0, 0.5312, 0.5, 0.5312, 0.5, 0.5312, 1.0, 0.5, 1.0, 0.5, 0.5, 0.5, 0.5, 0.5, 1.0, 0.4688, 1.0, 0.4688, 0.5, 0.4688, 0.5, 0.4688, 1.0, 0.4375, 1.0, 0.4375, 0.5, 0.4375, 0.5, 0.4375, 1.0, 0.4062, 1.0, 0.4062, 0.5, 0.4062, 0.5, 0.4062, 1.0, 0.375, 1.0, 0.375, 0.5, 0.375, 0.5, 0.375, 1.0, 0.3438, 1.0, 0.3438, 0.5, 0.3438, 0.5, 0.3438, 1.0, 0.3125, 1.0, 0.3125, 0.5, 0.3125, 0.5, 0.3125, 1.0, 0.2812, 1.0, 0.2812, 0.5, 0.2812, 0.5, 0.2812, 1.0, 0.25, 1.0, 0.25, 0.5, 0.25, 0.5, 0.25, 1.0, 0.2188, 1.0, 0.2188, 0.5, 0.2188, 0.5, 0.2188, 1.0, 0.1875, 1.0, 0.1875, 0.5, 0.1875, 0.5, 0.1875, 1.0, 0.1562, 1.0, 0.1562, 0.5, 0.1562, 0.5, 0.1562, 1.0, 0.125, 1.0, 0.125, 0.5, 0.125, 0.5, 0.125, 1.0, 0.09375, 1.0, 0.09375, 0.5, 0.09375, 0.5, 0.09375, 1.0, 0.0625, 1.0, 0.0625, 0.5, 0.2968, 0.4854, 0.25, 0.49, 0.2032, 0.4854, 0.1582, 0.4717, 0.1167, 0.4496, 0.08029, 0.4197, 0.05045, 0.3833, 0.02827, 0.3418, 0.01461, 0.2968, 0.01, 0.25, 0.01461, 0.2032, 0.02827, 0.1582, 0.05045, 0.1167, 0.08029, 0.08029, 0.1167, 0.05045, 0.1582, 0.02827, 0.2032, 0.01461, 0.25, 0.01, 0.2968, 0.01461, 0.3418, 0.02827, 0.3833, 0.05045, 0.4197, 0.08029, 0.4496, 0.1167, 0.4717, 0.1582, 0.4854, 0.2032, 0.49, 0.25, 0.4854, 0.2968, 0.4717, 0.3418, 0.4496, 0.3833, 0.4197, 0.4197, 0.3833, 0.4496, 0.3418, 0.4717, 0.0625, 0.5, 0.0625, 1.0, 0.03125, 1.0, 0.03125, 0.5, 0.03125, 0.5, 0.03125, 1.0, 0.0, 1.0, 0.0, 0.5, 0.75, 0.49, 0.7968, 0.4854, 0.8418, 0.4717, 0.8833, 0.4496, 0.9197, 0.4197, 0.9496, 0.3833, 0.9717, 0.3418, 0.9854, 0.2968, 0.99, 0.25, 0.9854, 0.2032, 0.9717, 0.1582, 0.9496, 0.1167, 0.9197, 0.08029, 0.8833, 0.05045, 0.8418, 0.02827, 0.7968, 0.01461, 0.75, 0.01, 0.7032, 0.01461, 0.6582, 0.02827, 0.6167, 0.05045, 0.5803, 0.08029, 0.5504, 0.1167, 0.5283, 0.1582, 0.5146, 0.2032, 0.51, 0.25, 0.5146, 0.2968, 0.5283, 0.3418, 0.5504, 0.3833, 0.5803, 0.4197, 0.6167, 0.4496, 0.6582, 0.4717, 0.7032, 0.4854])
me_cylinder_003.materials.append(mat_gray)
me_cylinder_003.use_remesh_fix_poles = True
me_cylinder_003.use_remesh_preserve_attributes = False
me_cylinder_003.use_mirror_vertex_groups = False
me_cylinder_003.update()
me_cylinder_005 = bpy.data.meshes.new('Cylinder.005')
me_cylinder_005.from_pydata([(0.0, 1.0, -1.0), (0.0, 1.0, 1.0), (0.1951, 0.9808, -1.0), (0.1951, 0.9808, 1.0), (0.3827, 0.9239, -1.0), (0.3827, 0.9239, 1.0), (0.5556, 0.8315, -1.0), (0.5556, 0.8315, 1.0), (0.7071, 0.7071, -1.0), (0.7071, 0.7071, 1.0), (0.8315, 0.5556, -1.0), (0.8315, 0.5556, 1.0), (0.9239, 0.3827, -1.0), (0.9239, 0.3827, 1.0), (0.9808, 0.1951, -1.0), (0.9808, 0.1951, 1.0), (1.0, 7.55e-08, -1.0), (1.0, 7.55e-08, 1.0), (0.9808, -0.1951, -1.0), (0.9808, -0.1951, 1.0), (0.9239, -0.3827, -1.0), (0.9239, -0.3827, 1.0), (0.8315, -0.5556, -1.0), (0.8315, -0.5556, 1.0), (0.7071, -0.7071, -1.0), (0.7071, -0.7071, 1.0), (0.5556, -0.8315, -1.0), (0.5556, -0.8315, 1.0), (0.3827, -0.9239, -1.0), (0.3827, -0.9239, 1.0), (0.1951, -0.9808, -1.0), (0.1951, -0.9808, 1.0), (-3.258e-07, -1.0, -1.0), (-3.258e-07, -1.0, 1.0), (-0.1951, -0.9808, -1.0), (-0.1951, -0.9808, 1.0), (-0.3827, -0.9239, -1.0), (-0.3827, -0.9239, 1.0), (-0.5556, -0.8315, -1.0), (-0.5556, -0.8315, 1.0), (-0.7071, -0.7071, -1.0), (-0.7071, -0.7071, 1.0), (-0.8315, -0.5556, -1.0), (-0.8315, -0.5556, 1.0), (-0.9239, -0.3827, -1.0), (-0.9239, -0.3827, 1.0), (-0.9808, -0.1951, -1.0), (-0.9808, -0.1951, 1.0), (-1.0, 9.656e-07, -1.0), (-1.0, 9.656e-07, 1.0), (-0.9808, 0.1951, -1.0), (-0.9808, 0.1951, 1.0), (-0.9239, 0.3827, -1.0), (-0.9239, 0.3827, 1.0), (-0.8315, 0.5556, -1.0), (-0.8315, 0.5556, 1.0), (-0.7071, 0.7071, -1.0), (-0.7071, 0.7071, 1.0), (-0.5556, 0.8315, -1.0), (-0.5556, 0.8315, 1.0), (-0.3827, 0.9239, -1.0), (-0.3827, 0.9239, 1.0), (-0.1951, 0.9808, -1.0), (-0.1951, 0.9808, 1.0)], [], [(0, 1, 3, 2), (2, 3, 5, 4), (4, 5, 7, 6), (6, 7, 9, 8), (8, 9, 11, 10), (10, 11, 13, 12), (12, 13, 15, 14), (14, 15, 17, 16), (16, 17, 19, 18), (18, 19, 21, 20), (20, 21, 23, 22), (22, 23, 25, 24), (24, 25, 27, 26), (26, 27, 29, 28), (28, 29, 31, 30), (30, 31, 33, 32), (32, 33, 35, 34), (34, 35, 37, 36), (36, 37, 39, 38), (38, 39, 41, 40), (40, 41, 43, 42), (42, 43, 45, 44), (44, 45, 47, 46), (46, 47, 49, 48), (48, 49, 51, 50), (50, 51, 53, 52), (52, 53, 55, 54), (54, 55, 57, 56), (56, 57, 59, 58), (58, 59, 61, 60), (3, 1, 63, 61, 59, 57, 55, 53, 51, 49, 47, 45, 43, 41, 39, 37, 35, 33, 31, 29, 27, 25, 23, 21, 19, 17, 15, 13, 11, 9, 7, 5), (60, 61, 63, 62), (62, 63, 1, 0), (0, 2, 4, 6, 8, 10, 12, 14, 16, 18, 20, 22, 24, 26, 28, 30, 32, 34, 36, 38, 40, 42, 44, 46, 48, 50, 52, 54, 56, 58, 60, 62)])
_uv = me_cylinder_005.uv_layers.new(name='UVMap')
_uv.uv.foreach_set('vector', [1.0, 0.5, 1.0, 1.0, 0.9688, 1.0, 0.9688, 0.5, 0.9688, 0.5, 0.9688, 1.0, 0.9375, 1.0, 0.9375, 0.5, 0.9375, 0.5, 0.9375, 1.0, 0.9062, 1.0, 0.9062, 0.5, 0.9062, 0.5, 0.9062, 1.0, 0.875, 1.0, 0.875, 0.5, 0.875, 0.5, 0.875, 1.0, 0.8438, 1.0, 0.8438, 0.5, 0.8438, 0.5, 0.8438, 1.0, 0.8125, 1.0, 0.8125, 0.5, 0.8125, 0.5, 0.8125, 1.0, 0.7812, 1.0, 0.7812, 0.5, 0.7812, 0.5, 0.7812, 1.0, 0.75, 1.0, 0.75, 0.5, 0.75, 0.5, 0.75, 1.0, 0.7188, 1.0, 0.7188, 0.5, 0.7188, 0.5, 0.7188, 1.0, 0.6875, 1.0, 0.6875, 0.5, 0.6875, 0.5, 0.6875, 1.0, 0.6562, 1.0, 0.6562, 0.5, 0.6562, 0.5, 0.6562, 1.0, 0.625, 1.0, 0.625, 0.5, 0.625, 0.5, 0.625, 1.0, 0.5938, 1.0, 0.5938, 0.5, 0.5938, 0.5, 0.5938, 1.0, 0.5625, 1.0, 0.5625, 0.5, 0.5625, 0.5, 0.5625, 1.0, 0.5312, 1.0, 0.5312, 0.5, 0.5312, 0.5, 0.5312, 1.0, 0.5, 1.0, 0.5, 0.5, 0.5, 0.5, 0.5, 1.0, 0.4688, 1.0, 0.4688, 0.5, 0.4688, 0.5, 0.4688, 1.0, 0.4375, 1.0, 0.4375, 0.5, 0.4375, 0.5, 0.4375, 1.0, 0.4062, 1.0, 0.4062, 0.5, 0.4062, 0.5, 0.4062, 1.0, 0.375, 1.0, 0.375, 0.5, 0.375, 0.5, 0.375, 1.0, 0.3438, 1.0, 0.3438, 0.5, 0.3438, 0.5, 0.3438, 1.0, 0.3125, 1.0, 0.3125, 0.5, 0.3125, 0.5, 0.3125, 1.0, 0.2812, 1.0, 0.2812, 0.5, 0.2812, 0.5, 0.2812, 1.0, 0.25, 1.0, 0.25, 0.5, 0.25, 0.5, 0.25, 1.0, 0.2188, 1.0, 0.2188, 0.5, 0.2188, 0.5, 0.2188, 1.0, 0.1875, 1.0, 0.1875, 0.5, 0.1875, 0.5, 0.1875, 1.0, 0.1562, 1.0, 0.1562, 0.5, 0.1562, 0.5, 0.1562, 1.0, 0.125, 1.0, 0.125, 0.5, 0.125, 0.5, 0.125, 1.0, 0.09375, 1.0, 0.09375, 0.5, 0.09375, 0.5, 0.09375, 1.0, 0.0625, 1.0, 0.0625, 0.5, 0.2968, 0.4854, 0.25, 0.49, 0.2032, 0.4854, 0.1582, 0.4717, 0.1167, 0.4496, 0.08029, 0.4197, 0.05045, 0.3833, 0.02827, 0.3418, 0.01461, 0.2968, 0.01, 0.25, 0.01461, 0.2032, 0.02827, 0.1582, 0.05045, 0.1167, 0.08029, 0.08029, 0.1167, 0.05045, 0.1582, 0.02827, 0.2032, 0.01461, 0.25, 0.01, 0.2968, 0.01461, 0.3418, 0.02827, 0.3833, 0.05045, 0.4197, 0.08029, 0.4496, 0.1167, 0.4717, 0.1582, 0.4854, 0.2032, 0.49, 0.25, 0.4854, 0.2968, 0.4717, 0.3418, 0.4496, 0.3833, 0.4197, 0.4197, 0.3833, 0.4496, 0.3418, 0.4717, 0.0625, 0.5, 0.0625, 1.0, 0.03125, 1.0, 0.03125, 0.5, 0.03125, 0.5, 0.03125, 1.0, 0.0, 1.0, 0.0, 0.5, 0.75, 0.49, 0.7968, 0.4854, 0.8418, 0.4717, 0.8833, 0.4496, 0.9197, 0.4197, 0.9496, 0.3833, 0.9717, 0.3418, 0.9854, 0.2968, 0.99, 0.25, 0.9854, 0.2032, 0.9717, 0.1582, 0.9496, 0.1167, 0.9197, 0.08029, 0.8833, 0.05045, 0.8418, 0.02827, 0.7968, 0.01461, 0.75, 0.01, 0.7032, 0.01461, 0.6582, 0.02827, 0.6167, 0.05045, 0.5803, 0.08029, 0.5504, 0.1167, 0.5283, 0.1582, 0.5146, 0.2032, 0.51, 0.25, 0.5146, 0.2968, 0.5283, 0.3418, 0.5504, 0.3833, 0.5803, 0.4197, 0.6167, 0.4496, 0.6582, 0.4717, 0.7032, 0.4854])
me_cylinder_005.materials.append(mat_gray)
me_cylinder_005.use_remesh_fix_poles = True
me_cylinder_005.use_remesh_preserve_attributes = False
me_cylinder_005.use_mirror_vertex_groups = False
me_cylinder_005.update()
me_cube_003 = bpy.data.meshes.new('Cube.003')
me_cube_003.from_pydata([(-1.0, -1.0, -1.0), (-1.0, -1.0, 1.0), (-1.0, 1.0, -1.0), (-1.0, 1.0, 1.0), (1.0, -1.0, -1.0), (1.0, -1.0, 1.0), (1.0, 1.0, -1.0), (1.0, 1.0, 1.0)], [], [(0, 1, 3, 2), (2, 3, 7, 6), (6, 7, 5, 4), (4, 5, 1, 0), (2, 6, 4, 0), (7, 3, 1, 5)])
_uv = me_cube_003.uv_layers.new(name='UVMap')
_uv.uv.foreach_set('vector', [0.375, 0.0, 0.625, 0.0, 0.9984, -0.003551, -0.006087, -0.003551, -0.006087, -0.003551, 0.9984, -0.003551, 0.9984, 1.001, -0.006087, 1.001, -0.006087, 1.001, 0.9984, 1.001, 0.625, 0.75, 0.375, 0.75, 0.375, 0.75, 0.625, 0.75, 0.625, 1.0, 0.375, 1.0, 0.125, 0.5, -0.006087, 1.001, 0.375, 0.75, 0.125, 0.75, 0.9984, 1.001, 0.875, 0.5, 0.875, 0.75, 0.625, 0.75])
me_cube_003.materials.append(mat_number)
me_cube_003.use_remesh_fix_poles = True
me_cube_003.use_remesh_preserve_attributes = False
me_cube_003.use_mirror_vertex_groups = False
me_cube_003.update()
me_cube_007 = bpy.data.meshes.new('Cube.007')
me_cube_007.from_pydata([(-1.0, -1.0, -1.0), (-1.0, -1.0, 1.0), (-1.0, 1.0, -1.0), (-1.0, 1.0, 1.0), (1.0, -1.0, -1.0), (1.0, -1.0, 1.0), (1.0, 1.0, -1.0), (1.0, 1.0, 1.0)], [], [(0, 1, 3, 2), (2, 3, 7, 6), (6, 7, 5, 4), (4, 5, 1, 0), (2, 6, 4, 0), (7, 3, 1, 5)])
_uv = me_cube_007.uv_layers.new(name='UVMap')
_uv.uv.foreach_set('vector', [0.375, 0.0, 0.625, 0.0, 0.9984, -0.003551, -0.006087, -0.003551, -0.006087, -0.003551, 0.9984, -0.003551, 0.9984, 1.001, -0.006087, 1.001, -0.006087, 1.001, 0.9984, 1.001, 0.625, 0.75, 0.375, 0.75, 0.375, 0.75, 0.625, 0.75, 0.625, 1.0, 0.375, 1.0, 0.125, 0.5, -0.006087, 1.001, 0.375, 0.75, 0.125, 0.75, 0.9984, 1.001, 0.875, 0.5, 0.875, 0.75, 0.625, 0.75])
me_cube_007.materials.append(mat_number_001)
me_cube_007.use_remesh_fix_poles = True
me_cube_007.use_remesh_preserve_attributes = False
me_cube_007.use_mirror_vertex_groups = False
me_cube_007.update()
me_cube_008 = bpy.data.meshes.new('Cube.008')
me_cube_008.from_pydata([(-1.0, -1.0, -1.0), (-1.0, -1.0, 1.0), (-1.0, 1.0, -1.0), (-1.0, 1.0, 1.0), (1.0, -1.0, -1.0), (1.0, -1.0, 1.0), (1.0, 1.0, -1.0), (1.0, 1.0, 1.0)], [], [(0, 1, 3, 2), (2, 3, 7, 6), (6, 7, 5, 4), (4, 5, 1, 0), (2, 6, 4, 0), (7, 3, 1, 5)])
_uv = me_cube_008.uv_layers.new(name='UVMap')
_uv.uv.foreach_set('vector', [0.375, 0.0, 0.625, 0.0, 0.9984, -0.003551, -0.006087, -0.003551, -0.006087, -0.003551, 0.9984, -0.003551, 0.9984, 1.001, -0.006087, 1.001, -0.006087, 1.001, 0.9984, 1.001, 0.625, 0.75, 0.375, 0.75, 0.375, 0.75, 0.625, 0.75, 0.625, 1.0, 0.375, 1.0, 0.125, 0.5, -0.006087, 1.001, 0.375, 0.75, 0.125, 0.75, 0.9984, 1.001, 0.875, 0.5, 0.875, 0.75, 0.625, 0.75])
me_cube_008.materials.append(mat_number_002)
me_cube_008.use_remesh_fix_poles = True
me_cube_008.use_remesh_preserve_attributes = False
me_cube_008.use_mirror_vertex_groups = False
me_cube_008.update()
me_cube_009 = bpy.data.meshes.new('Cube.009')
me_cube_009.from_pydata([(-1.0, -1.0, -1.0), (-1.0, -1.0, 1.0), (-1.0, 1.0, -1.0), (-1.0, 1.0, 1.0), (1.0, -1.0, -1.0), (1.0, -1.0, 1.0), (1.0, 1.0, -1.0), (1.0, 1.0, 1.0)], [], [(0, 1, 3, 2), (2, 3, 7, 6), (6, 7, 5, 4), (4, 5, 1, 0), (2, 6, 4, 0), (7, 3, 1, 5)])
_uv = me_cube_009.uv_layers.new(name='UVMap')
_uv.uv.foreach_set('vector', [0.375, 0.0, 0.625, 0.0, 0.9984, -0.003551, -0.006087, -0.003551, -0.006087, -0.003551, 0.9984, -0.003551, 0.9984, 1.001, -0.006087, 1.001, -0.006087, 1.001, 0.9984, 1.001, 0.625, 0.75, 0.375, 0.75, 0.375, 0.75, 0.625, 0.75, 0.625, 1.0, 0.375, 1.0, 0.125, 0.5, -0.006087, 1.001, 0.375, 0.75, 0.125, 0.75, 0.9984, 1.001, 0.875, 0.5, 0.875, 0.75, 0.625, 0.75])
me_cube_009.materials.append(mat_number_003)
me_cube_009.use_remesh_fix_poles = True
me_cube_009.use_remesh_preserve_attributes = False
me_cube_009.use_mirror_vertex_groups = False
me_cube_009.update()

# ---- objects
ob_light = bpy.data.objects.new('Light', light_light)
ob_camera = bpy.data.objects.new('Camera', cam_camera)
ob_cube = bpy.data.objects.new('Cube', me_cube_001)
ob_cylinder = bpy.data.objects.new('Cylinder', me_cylinder_001)
ob_cylinder_001 = bpy.data.objects.new('Cylinder.001', me_cylinder_002)
ob_cylinder_003 = bpy.data.objects.new('Cylinder.003', me_cylinder_004)
ob_cylinder_002 = bpy.data.objects.new('Cylinder.002', me_cylinder_003)
ob_gimbal = bpy.data.objects.new('gimbal', me_cylinder_005)
ob_plate_back = bpy.data.objects.new('plate_back', me_cube_003)
ob_plate_front = bpy.data.objects.new('plate_front', me_cube_007)
ob_plate_left = bpy.data.objects.new('plate_left', me_cube_008)
ob_plate_right = bpy.data.objects.new('plate_right', me_cube_009)

# ---- transforms, parenting, visibility, modifiers, constraints
ob_light.location = (4.076, 1.005, 5.904)
ob_light.rotation_euler = (0.6503, 0.05522, 1.866)
ob_light.lock_rotations_4d = False
ob_light.empty_display_type = 'ARROWS'
ob_light.color = (0.0, 0.0, 0.0, 0.0)
ob_light.lineart.crease_threshold = 0.0
ob_camera.location = (7.359, -6.926, 4.958)
ob_camera.rotation_euler = (1.109, 0.0, 0.8149)
ob_camera.lock_rotations_4d = False
ob_camera.empty_display_type = 'ARROWS'
ob_camera.color = (0.0, 0.0, 0.0, 0.0)
ob_camera.display_type = 'WIRE'
ob_camera.lineart.crease_threshold = 0.0
ob_cube.location = (0.0, 0.0, 0.65)
ob_cube.scale = (0.6, 0.45, 0.46)
ob_cube.lineart.crease_threshold = 0.0
ob_cylinder.location = (-0.35, -0.35, 0.15)
ob_cylinder.rotation_euler = (1.571, 0.0, 0.0)
ob_cylinder.scale = (0.2, 0.2, 0.05)
ob_cylinder.lineart.crease_threshold = 0.0
ob_cylinder_001.location = (0.35, 0.35, 0.15)
ob_cylinder_001.rotation_euler = (1.571, 0.0, 0.0)
ob_cylinder_001.scale = (0.2, 0.2, 0.05)
ob_cylinder_001.lineart.crease_threshold = 0.0
ob_cylinder_003.location = (0.35, -0.35, 0.15)
ob_cylinder_003.rotation_euler = (1.571, 0.0, 0.0)
ob_cylinder_003.scale = (0.2, 0.2, 0.05)
ob_cylinder_003.lineart.crease_threshold = 0.0
ob_cylinder_002.location = (-0.35, 0.35, 0.15)
ob_cylinder_002.rotation_euler = (1.571, 0.0, 0.0)
ob_cylinder_002.scale = (0.2, 0.2, 0.05)
ob_cylinder_002.lineart.crease_threshold = 0.0
ob_gimbal.location = (0.0, 0.0, 0.65)
ob_gimbal.scale = (0.1, 0.1, 0.2)
ob_gimbal.lineart.crease_threshold = 0.0
ob_plate_back.location = (-0.55, 0.0, 0.35)
ob_plate_back.rotation_euler = (1.571, -1.23, 0.0)
ob_plate_back.scale = (0.135, 0.015, 0.135)
ob_plate_back.lineart.crease_threshold = 0.0
ob_plate_front.location = (0.55, 0.0, 0.35)
ob_plate_front.rotation_euler = (-1.571, 4.372, -0.0)
ob_plate_front.scale = (0.135, 0.015, 0.135)
ob_plate_front.lineart.crease_threshold = 0.0
ob_plate_left.location = (0.0, 0.42, 0.35)
ob_plate_left.rotation_euler = (-1.571, -1.824, 1.571)
ob_plate_left.scale = (0.135, 0.015, 0.135)
ob_plate_left.lineart.crease_threshold = 0.0
ob_plate_right.location = (0.0, -0.42, 0.35)
ob_plate_right.rotation_euler = (-1.571, -1.824, -1.571)
ob_plate_right.scale = (0.135, 0.015, 0.135)
ob_plate_right.lineart.crease_threshold = 0.0

# ---- collection membership
col_collection.objects.link(ob_light)
col_collection.objects.link(ob_camera)
col_collection.objects.link(ob_cube)
col_collection.objects.link(ob_cylinder)
col_collection.objects.link(ob_cylinder_001)
col_collection.objects.link(ob_cylinder_003)
col_collection.objects.link(ob_cylinder_002)
col_collection.objects.link(ob_gimbal)
col_collection.objects.link(ob_plate_back)
col_collection.objects.link(ob_plate_front)
col_collection.objects.link(ob_plate_left)
col_collection.objects.link(ob_plate_right)

# ---- scene / render settings (as saved in the file)
scene.camera = ob_camera
scene.frame_start = 1; scene.frame_end = 250; scene.frame_set(1)
scene.render.engine = 'BLENDER_EEVEE_NEXT'
scene.cycles.use_denoising = False
scene.cycles.samples = 128
scene.cycles.sampling_pattern = 'TABULATED_SOBOL'
scene.cycles.use_adaptive_sampling = False
scene.cycles.use_light_tree = False
scene.view_settings.view_transform = 'Filmic'
bpy.context.view_layer.update()
